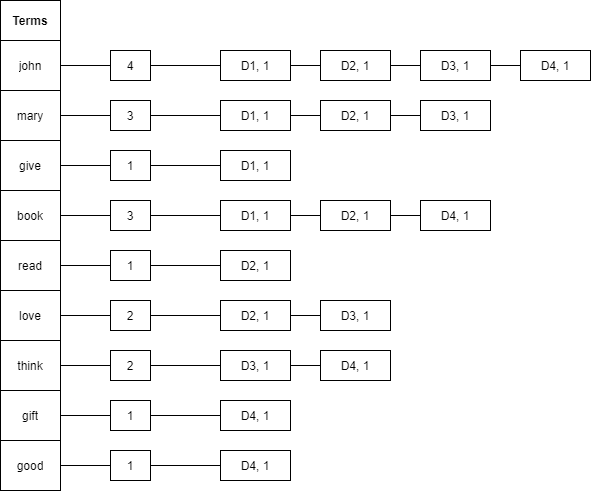

The diagram above was exported from draw.io. Its source (the exported page's mxGraphModel, read from the mxfile embedded in the PNG):
<mxGraphModel dx="1422" dy="758" grid="1" gridSize="10" guides="1" tooltips="1" connect="1" arrows="1" fold="1" page="1" pageScale="1" pageWidth="850" pageHeight="1100" math="0" shadow="0">
  <root>
    <mxCell id="0" />
    <mxCell id="1" parent="0" />
    <mxCell id="T_2A4Msadq_stWq5_TBY-17" value="" style="shape=table;startSize=0;container=1;collapsible=0;childLayout=tableLayout;" vertex="1" parent="1">
      <mxGeometry x="80" y="120" width="60" height="490" as="geometry" />
    </mxCell>
    <mxCell id="T_2A4Msadq_stWq5_TBY-18" value="" style="shape=partialRectangle;collapsible=0;dropTarget=0;pointerEvents=0;fillColor=none;top=0;left=0;bottom=0;right=0;points=[[0,0.5],[1,0.5]];portConstraint=eastwest;" vertex="1" parent="T_2A4Msadq_stWq5_TBY-17">
      <mxGeometry width="60" height="40" as="geometry" />
    </mxCell>
    <mxCell id="T_2A4Msadq_stWq5_TBY-19" value="&lt;b&gt;Terms&lt;/b&gt;" style="shape=partialRectangle;html=1;whiteSpace=wrap;connectable=0;overflow=hidden;fillColor=none;top=0;left=0;bottom=0;right=0;pointerEvents=1;" vertex="1" parent="T_2A4Msadq_stWq5_TBY-18">
      <mxGeometry width="60" height="40" as="geometry">
        <mxRectangle width="60" height="40" as="alternateBounds" />
      </mxGeometry>
    </mxCell>
    <mxCell id="T_2A4Msadq_stWq5_TBY-20" value="" style="shape=partialRectangle;collapsible=0;dropTarget=0;pointerEvents=0;fillColor=none;top=0;left=0;bottom=0;right=0;points=[[0,0.5],[1,0.5]];portConstraint=eastwest;" vertex="1" parent="T_2A4Msadq_stWq5_TBY-17">
      <mxGeometry y="40" width="60" height="50" as="geometry" />
    </mxCell>
    <mxCell id="T_2A4Msadq_stWq5_TBY-21" value="john" style="shape=partialRectangle;html=1;whiteSpace=wrap;connectable=0;overflow=hidden;fillColor=none;top=0;left=0;bottom=0;right=0;pointerEvents=1;" vertex="1" parent="T_2A4Msadq_stWq5_TBY-20">
      <mxGeometry width="60" height="50" as="geometry">
        <mxRectangle width="60" height="50" as="alternateBounds" />
      </mxGeometry>
    </mxCell>
    <mxCell id="T_2A4Msadq_stWq5_TBY-22" value="" style="shape=partialRectangle;collapsible=0;dropTarget=0;pointerEvents=0;fillColor=none;top=0;left=0;bottom=0;right=0;points=[[0,0.5],[1,0.5]];portConstraint=eastwest;" vertex="1" parent="T_2A4Msadq_stWq5_TBY-17">
      <mxGeometry y="90" width="60" height="50" as="geometry" />
    </mxCell>
    <mxCell id="T_2A4Msadq_stWq5_TBY-23" value="mary" style="shape=partialRectangle;html=1;whiteSpace=wrap;connectable=0;overflow=hidden;fillColor=none;top=0;left=0;bottom=0;right=0;pointerEvents=1;" vertex="1" parent="T_2A4Msadq_stWq5_TBY-22">
      <mxGeometry width="60" height="50" as="geometry">
        <mxRectangle width="60" height="50" as="alternateBounds" />
      </mxGeometry>
    </mxCell>
    <mxCell id="T_2A4Msadq_stWq5_TBY-24" value="" style="shape=partialRectangle;collapsible=0;dropTarget=0;pointerEvents=0;fillColor=none;top=0;left=0;bottom=0;right=0;points=[[0,0.5],[1,0.5]];portConstraint=eastwest;" vertex="1" parent="T_2A4Msadq_stWq5_TBY-17">
      <mxGeometry y="140" width="60" height="50" as="geometry" />
    </mxCell>
    <mxCell id="T_2A4Msadq_stWq5_TBY-25" value="give" style="shape=partialRectangle;html=1;whiteSpace=wrap;connectable=0;overflow=hidden;fillColor=none;top=0;left=0;bottom=0;right=0;pointerEvents=1;" vertex="1" parent="T_2A4Msadq_stWq5_TBY-24">
      <mxGeometry width="60" height="50" as="geometry">
        <mxRectangle width="60" height="50" as="alternateBounds" />
      </mxGeometry>
    </mxCell>
    <mxCell id="T_2A4Msadq_stWq5_TBY-26" value="" style="shape=partialRectangle;collapsible=0;dropTarget=0;pointerEvents=0;fillColor=none;top=0;left=0;bottom=0;right=0;points=[[0,0.5],[1,0.5]];portConstraint=eastwest;" vertex="1" parent="T_2A4Msadq_stWq5_TBY-17">
      <mxGeometry y="190" width="60" height="50" as="geometry" />
    </mxCell>
    <mxCell id="T_2A4Msadq_stWq5_TBY-27" value="book" style="shape=partialRectangle;html=1;whiteSpace=wrap;connectable=0;overflow=hidden;fillColor=none;top=0;left=0;bottom=0;right=0;pointerEvents=1;" vertex="1" parent="T_2A4Msadq_stWq5_TBY-26">
      <mxGeometry width="60" height="50" as="geometry">
        <mxRectangle width="60" height="50" as="alternateBounds" />
      </mxGeometry>
    </mxCell>
    <mxCell id="T_2A4Msadq_stWq5_TBY-28" value="" style="shape=partialRectangle;collapsible=0;dropTarget=0;pointerEvents=0;fillColor=none;top=0;left=0;bottom=0;right=0;points=[[0,0.5],[1,0.5]];portConstraint=eastwest;" vertex="1" parent="T_2A4Msadq_stWq5_TBY-17">
      <mxGeometry y="240" width="60" height="50" as="geometry" />
    </mxCell>
    <mxCell id="T_2A4Msadq_stWq5_TBY-29" value="read" style="shape=partialRectangle;html=1;whiteSpace=wrap;connectable=0;overflow=hidden;fillColor=none;top=0;left=0;bottom=0;right=0;pointerEvents=1;" vertex="1" parent="T_2A4Msadq_stWq5_TBY-28">
      <mxGeometry width="60" height="50" as="geometry">
        <mxRectangle width="60" height="50" as="alternateBounds" />
      </mxGeometry>
    </mxCell>
    <mxCell id="T_2A4Msadq_stWq5_TBY-30" value="" style="shape=partialRectangle;collapsible=0;dropTarget=0;pointerEvents=0;fillColor=none;top=0;left=0;bottom=0;right=0;points=[[0,0.5],[1,0.5]];portConstraint=eastwest;" vertex="1" parent="T_2A4Msadq_stWq5_TBY-17">
      <mxGeometry y="290" width="60" height="50" as="geometry" />
    </mxCell>
    <mxCell id="T_2A4Msadq_stWq5_TBY-31" value="love" style="shape=partialRectangle;html=1;whiteSpace=wrap;connectable=0;overflow=hidden;fillColor=none;top=0;left=0;bottom=0;right=0;pointerEvents=1;" vertex="1" parent="T_2A4Msadq_stWq5_TBY-30">
      <mxGeometry width="60" height="50" as="geometry">
        <mxRectangle width="60" height="50" as="alternateBounds" />
      </mxGeometry>
    </mxCell>
    <mxCell id="T_2A4Msadq_stWq5_TBY-32" value="" style="shape=partialRectangle;collapsible=0;dropTarget=0;pointerEvents=0;fillColor=none;top=0;left=0;bottom=0;right=0;points=[[0,0.5],[1,0.5]];portConstraint=eastwest;" vertex="1" parent="T_2A4Msadq_stWq5_TBY-17">
      <mxGeometry y="340" width="60" height="50" as="geometry" />
    </mxCell>
    <mxCell id="T_2A4Msadq_stWq5_TBY-33" value="think" style="shape=partialRectangle;html=1;whiteSpace=wrap;connectable=0;overflow=hidden;fillColor=none;top=0;left=0;bottom=0;right=0;pointerEvents=1;" vertex="1" parent="T_2A4Msadq_stWq5_TBY-32">
      <mxGeometry width="60" height="50" as="geometry">
        <mxRectangle width="60" height="50" as="alternateBounds" />
      </mxGeometry>
    </mxCell>
    <mxCell id="T_2A4Msadq_stWq5_TBY-34" value="" style="shape=partialRectangle;collapsible=0;dropTarget=0;pointerEvents=0;fillColor=none;top=0;left=0;bottom=0;right=0;points=[[0,0.5],[1,0.5]];portConstraint=eastwest;" vertex="1" parent="T_2A4Msadq_stWq5_TBY-17">
      <mxGeometry y="390" width="60" height="50" as="geometry" />
    </mxCell>
    <mxCell id="T_2A4Msadq_stWq5_TBY-35" value="gift" style="shape=partialRectangle;html=1;whiteSpace=wrap;connectable=0;overflow=hidden;fillColor=none;top=0;left=0;bottom=0;right=0;pointerEvents=1;" vertex="1" parent="T_2A4Msadq_stWq5_TBY-34">
      <mxGeometry width="60" height="50" as="geometry">
        <mxRectangle width="60" height="50" as="alternateBounds" />
      </mxGeometry>
    </mxCell>
    <mxCell id="T_2A4Msadq_stWq5_TBY-36" value="" style="shape=partialRectangle;collapsible=0;dropTarget=0;pointerEvents=0;fillColor=none;top=0;left=0;bottom=0;right=0;points=[[0,0.5],[1,0.5]];portConstraint=eastwest;" vertex="1" parent="T_2A4Msadq_stWq5_TBY-17">
      <mxGeometry y="440" width="60" height="50" as="geometry" />
    </mxCell>
    <mxCell id="T_2A4Msadq_stWq5_TBY-37" value="good" style="shape=partialRectangle;html=1;whiteSpace=wrap;connectable=0;overflow=hidden;fillColor=none;top=0;left=0;bottom=0;right=0;pointerEvents=1;" vertex="1" parent="T_2A4Msadq_stWq5_TBY-36">
      <mxGeometry width="60" height="50" as="geometry">
        <mxRectangle width="60" height="50" as="alternateBounds" />
      </mxGeometry>
    </mxCell>
    <mxCell id="T_2A4Msadq_stWq5_TBY-45" value="4" style="rounded=0;whiteSpace=wrap;html=1;" vertex="1" parent="1">
      <mxGeometry x="190" y="170" width="40" height="30" as="geometry" />
    </mxCell>
    <mxCell id="T_2A4Msadq_stWq5_TBY-46" value="3" style="rounded=0;whiteSpace=wrap;html=1;" vertex="1" parent="1">
      <mxGeometry x="190" y="220" width="40" height="30" as="geometry" />
    </mxCell>
    <mxCell id="T_2A4Msadq_stWq5_TBY-47" value="1" style="rounded=0;whiteSpace=wrap;html=1;" vertex="1" parent="1">
      <mxGeometry x="190" y="270" width="40" height="30" as="geometry" />
    </mxCell>
    <mxCell id="T_2A4Msadq_stWq5_TBY-48" value="3" style="rounded=0;whiteSpace=wrap;html=1;" vertex="1" parent="1">
      <mxGeometry x="190" y="320" width="40" height="30" as="geometry" />
    </mxCell>
    <mxCell id="T_2A4Msadq_stWq5_TBY-49" value="1" style="rounded=0;whiteSpace=wrap;html=1;" vertex="1" parent="1">
      <mxGeometry x="190" y="370" width="40" height="30" as="geometry" />
    </mxCell>
    <mxCell id="T_2A4Msadq_stWq5_TBY-50" value="2" style="rounded=0;whiteSpace=wrap;html=1;" vertex="1" parent="1">
      <mxGeometry x="190" y="420" width="40" height="30" as="geometry" />
    </mxCell>
    <mxCell id="T_2A4Msadq_stWq5_TBY-51" value="2" style="rounded=0;whiteSpace=wrap;html=1;" vertex="1" parent="1">
      <mxGeometry x="190" y="470" width="40" height="30" as="geometry" />
    </mxCell>
    <mxCell id="T_2A4Msadq_stWq5_TBY-52" value="1" style="rounded=0;whiteSpace=wrap;html=1;" vertex="1" parent="1">
      <mxGeometry x="190" y="520" width="40" height="30" as="geometry" />
    </mxCell>
    <mxCell id="T_2A4Msadq_stWq5_TBY-53" value="1" style="rounded=0;whiteSpace=wrap;html=1;" vertex="1" parent="1">
      <mxGeometry x="190" y="570" width="40" height="30" as="geometry" />
    </mxCell>
    <mxCell id="T_2A4Msadq_stWq5_TBY-54" value="D1, 1" style="rounded=0;whiteSpace=wrap;html=1;" vertex="1" parent="1">
      <mxGeometry x="300" y="170" width="70" height="30" as="geometry" />
    </mxCell>
    <mxCell id="T_2A4Msadq_stWq5_TBY-55" value="D2, 1" style="rounded=0;whiteSpace=wrap;html=1;" vertex="1" parent="1">
      <mxGeometry x="400" y="170" width="70" height="30" as="geometry" />
    </mxCell>
    <mxCell id="T_2A4Msadq_stWq5_TBY-56" value="D3, 1" style="rounded=0;whiteSpace=wrap;html=1;" vertex="1" parent="1">
      <mxGeometry x="500" y="170" width="70" height="30" as="geometry" />
    </mxCell>
    <mxCell id="T_2A4Msadq_stWq5_TBY-57" value="D4, 1" style="rounded=0;whiteSpace=wrap;html=1;" vertex="1" parent="1">
      <mxGeometry x="600" y="170" width="70" height="30" as="geometry" />
    </mxCell>
    <mxCell id="T_2A4Msadq_stWq5_TBY-58" value="D1, 1" style="rounded=0;whiteSpace=wrap;html=1;" vertex="1" parent="1">
      <mxGeometry x="300" y="220" width="70" height="30" as="geometry" />
    </mxCell>
    <mxCell id="T_2A4Msadq_stWq5_TBY-59" value="D2, 1" style="rounded=0;whiteSpace=wrap;html=1;" vertex="1" parent="1">
      <mxGeometry x="400" y="220" width="70" height="30" as="geometry" />
    </mxCell>
    <mxCell id="T_2A4Msadq_stWq5_TBY-60" value="D3, 1" style="rounded=0;whiteSpace=wrap;html=1;" vertex="1" parent="1">
      <mxGeometry x="500" y="220" width="70" height="30" as="geometry" />
    </mxCell>
    <mxCell id="T_2A4Msadq_stWq5_TBY-62" value="D1, 1" style="rounded=0;whiteSpace=wrap;html=1;" vertex="1" parent="1">
      <mxGeometry x="300" y="270" width="70" height="30" as="geometry" />
    </mxCell>
    <mxCell id="T_2A4Msadq_stWq5_TBY-63" value="D1, 1" style="rounded=0;whiteSpace=wrap;html=1;" vertex="1" parent="1">
      <mxGeometry x="300" y="320" width="70" height="30" as="geometry" />
    </mxCell>
    <mxCell id="T_2A4Msadq_stWq5_TBY-64" value="D2, 1" style="rounded=0;whiteSpace=wrap;html=1;" vertex="1" parent="1">
      <mxGeometry x="300" y="420" width="70" height="30" as="geometry" />
    </mxCell>
    <mxCell id="T_2A4Msadq_stWq5_TBY-65" value="D4, 1" style="rounded=0;whiteSpace=wrap;html=1;" vertex="1" parent="1">
      <mxGeometry x="500" y="320" width="70" height="30" as="geometry" />
    </mxCell>
    <mxCell id="T_2A4Msadq_stWq5_TBY-66" value="D2, 1" style="rounded=0;whiteSpace=wrap;html=1;" vertex="1" parent="1">
      <mxGeometry x="300" y="370" width="70" height="30" as="geometry" />
    </mxCell>
    <mxCell id="T_2A4Msadq_stWq5_TBY-67" value="D2, 1" style="rounded=0;whiteSpace=wrap;html=1;" vertex="1" parent="1">
      <mxGeometry x="400" y="320" width="70" height="30" as="geometry" />
    </mxCell>
    <mxCell id="T_2A4Msadq_stWq5_TBY-68" value="D3, 1" style="rounded=0;whiteSpace=wrap;html=1;" vertex="1" parent="1">
      <mxGeometry x="400" y="420" width="70" height="30" as="geometry" />
    </mxCell>
    <mxCell id="T_2A4Msadq_stWq5_TBY-69" value="D3, 1" style="rounded=0;whiteSpace=wrap;html=1;" vertex="1" parent="1">
      <mxGeometry x="300" y="470" width="70" height="30" as="geometry" />
    </mxCell>
    <mxCell id="T_2A4Msadq_stWq5_TBY-70" value="D4, 1" style="rounded=0;whiteSpace=wrap;html=1;" vertex="1" parent="1">
      <mxGeometry x="400" y="470" width="70" height="30" as="geometry" />
    </mxCell>
    <mxCell id="T_2A4Msadq_stWq5_TBY-71" value="D4, 1" style="rounded=0;whiteSpace=wrap;html=1;" vertex="1" parent="1">
      <mxGeometry x="300" y="520" width="70" height="30" as="geometry" />
    </mxCell>
    <mxCell id="T_2A4Msadq_stWq5_TBY-73" value="D4, 1" style="rounded=0;whiteSpace=wrap;html=1;" vertex="1" parent="1">
      <mxGeometry x="300" y="570" width="70" height="30" as="geometry" />
    </mxCell>
    <mxCell id="T_2A4Msadq_stWq5_TBY-74" value="" style="endArrow=none;html=1;rounded=0;exitX=1;exitY=0.5;exitDx=0;exitDy=0;entryX=0;entryY=0.5;entryDx=0;entryDy=0;" edge="1" parent="1" source="T_2A4Msadq_stWq5_TBY-20" target="T_2A4Msadq_stWq5_TBY-45">
      <mxGeometry width="50" height="50" relative="1" as="geometry">
        <mxPoint x="400" y="410" as="sourcePoint" />
        <mxPoint x="450" y="360" as="targetPoint" />
      </mxGeometry>
    </mxCell>
    <mxCell id="T_2A4Msadq_stWq5_TBY-76" value="" style="endArrow=none;html=1;rounded=0;exitX=1;exitY=0.5;exitDx=0;exitDy=0;entryX=0;entryY=0.5;entryDx=0;entryDy=0;" edge="1" parent="1" source="T_2A4Msadq_stWq5_TBY-22" target="T_2A4Msadq_stWq5_TBY-46">
      <mxGeometry width="50" height="50" relative="1" as="geometry">
        <mxPoint x="160" y="205" as="sourcePoint" />
        <mxPoint x="210" y="205" as="targetPoint" />
      </mxGeometry>
    </mxCell>
    <mxCell id="T_2A4Msadq_stWq5_TBY-77" value="" style="endArrow=none;html=1;rounded=0;exitX=1;exitY=0.5;exitDx=0;exitDy=0;entryX=0;entryY=0.5;entryDx=0;entryDy=0;" edge="1" parent="1" source="T_2A4Msadq_stWq5_TBY-24" target="T_2A4Msadq_stWq5_TBY-47">
      <mxGeometry width="50" height="50" relative="1" as="geometry">
        <mxPoint x="170" y="215" as="sourcePoint" />
        <mxPoint x="220" y="215" as="targetPoint" />
      </mxGeometry>
    </mxCell>
    <mxCell id="T_2A4Msadq_stWq5_TBY-78" value="" style="endArrow=none;html=1;rounded=0;" edge="1" parent="1">
      <mxGeometry width="50" height="50" relative="1" as="geometry">
        <mxPoint x="140" y="335" as="sourcePoint" />
        <mxPoint x="190" y="335" as="targetPoint" />
      </mxGeometry>
    </mxCell>
    <mxCell id="T_2A4Msadq_stWq5_TBY-79" value="" style="endArrow=none;html=1;rounded=0;exitX=1;exitY=0.5;exitDx=0;exitDy=0;entryX=0;entryY=0.5;entryDx=0;entryDy=0;" edge="1" parent="1" source="T_2A4Msadq_stWq5_TBY-28" target="T_2A4Msadq_stWq5_TBY-49">
      <mxGeometry width="50" height="50" relative="1" as="geometry">
        <mxPoint x="190" y="235" as="sourcePoint" />
        <mxPoint x="240" y="235" as="targetPoint" />
      </mxGeometry>
    </mxCell>
    <mxCell id="T_2A4Msadq_stWq5_TBY-80" value="" style="endArrow=none;html=1;rounded=0;exitX=1;exitY=0.5;exitDx=0;exitDy=0;entryX=0;entryY=0.5;entryDx=0;entryDy=0;" edge="1" parent="1" source="T_2A4Msadq_stWq5_TBY-30" target="T_2A4Msadq_stWq5_TBY-50">
      <mxGeometry width="50" height="50" relative="1" as="geometry">
        <mxPoint x="200" y="245" as="sourcePoint" />
        <mxPoint x="250" y="245" as="targetPoint" />
      </mxGeometry>
    </mxCell>
    <mxCell id="T_2A4Msadq_stWq5_TBY-81" value="" style="endArrow=none;html=1;rounded=0;exitX=1;exitY=0.5;exitDx=0;exitDy=0;entryX=0;entryY=0.5;entryDx=0;entryDy=0;" edge="1" parent="1" source="T_2A4Msadq_stWq5_TBY-32" target="T_2A4Msadq_stWq5_TBY-51">
      <mxGeometry width="50" height="50" relative="1" as="geometry">
        <mxPoint x="210" y="255" as="sourcePoint" />
        <mxPoint x="260" y="255" as="targetPoint" />
      </mxGeometry>
    </mxCell>
    <mxCell id="T_2A4Msadq_stWq5_TBY-82" value="" style="endArrow=none;html=1;rounded=0;exitX=1;exitY=0.5;exitDx=0;exitDy=0;entryX=0;entryY=0.5;entryDx=0;entryDy=0;" edge="1" parent="1" source="T_2A4Msadq_stWq5_TBY-34" target="T_2A4Msadq_stWq5_TBY-52">
      <mxGeometry width="50" height="50" relative="1" as="geometry">
        <mxPoint x="220" y="265" as="sourcePoint" />
        <mxPoint x="270" y="265" as="targetPoint" />
      </mxGeometry>
    </mxCell>
    <mxCell id="T_2A4Msadq_stWq5_TBY-83" value="" style="endArrow=none;html=1;rounded=0;exitX=1;exitY=0.5;exitDx=0;exitDy=0;" edge="1" parent="1" source="T_2A4Msadq_stWq5_TBY-36" target="T_2A4Msadq_stWq5_TBY-53">
      <mxGeometry width="50" height="50" relative="1" as="geometry">
        <mxPoint x="230" y="275" as="sourcePoint" />
        <mxPoint x="280" y="275" as="targetPoint" />
      </mxGeometry>
    </mxCell>
    <mxCell id="T_2A4Msadq_stWq5_TBY-84" value="" style="endArrow=none;html=1;rounded=0;exitX=1;exitY=0.5;exitDx=0;exitDy=0;entryX=0;entryY=0.5;entryDx=0;entryDy=0;" edge="1" parent="1" source="T_2A4Msadq_stWq5_TBY-45" target="T_2A4Msadq_stWq5_TBY-54">
      <mxGeometry width="50" height="50" relative="1" as="geometry">
        <mxPoint x="400" y="410" as="sourcePoint" />
        <mxPoint x="450" y="360" as="targetPoint" />
      </mxGeometry>
    </mxCell>
    <mxCell id="T_2A4Msadq_stWq5_TBY-85" value="" style="endArrow=none;html=1;rounded=0;exitX=1;exitY=0.5;exitDx=0;exitDy=0;entryX=0;entryY=0.5;entryDx=0;entryDy=0;" edge="1" parent="1" source="T_2A4Msadq_stWq5_TBY-46" target="T_2A4Msadq_stWq5_TBY-58">
      <mxGeometry width="50" height="50" relative="1" as="geometry">
        <mxPoint x="240" y="230" as="sourcePoint" />
        <mxPoint x="300" y="235" as="targetPoint" />
      </mxGeometry>
    </mxCell>
    <mxCell id="T_2A4Msadq_stWq5_TBY-86" value="" style="endArrow=none;html=1;rounded=0;exitX=1;exitY=0.5;exitDx=0;exitDy=0;entryX=0;entryY=0.5;entryDx=0;entryDy=0;" edge="1" parent="1" source="T_2A4Msadq_stWq5_TBY-47" target="T_2A4Msadq_stWq5_TBY-62">
      <mxGeometry width="50" height="50" relative="1" as="geometry">
        <mxPoint x="250" y="205" as="sourcePoint" />
        <mxPoint x="320" y="205" as="targetPoint" />
      </mxGeometry>
    </mxCell>
    <mxCell id="T_2A4Msadq_stWq5_TBY-87" value="" style="endArrow=none;html=1;rounded=0;exitX=1;exitY=0.5;exitDx=0;exitDy=0;" edge="1" parent="1" source="T_2A4Msadq_stWq5_TBY-48" target="T_2A4Msadq_stWq5_TBY-63">
      <mxGeometry width="50" height="50" relative="1" as="geometry">
        <mxPoint x="260" y="215" as="sourcePoint" />
        <mxPoint x="330" y="215" as="targetPoint" />
      </mxGeometry>
    </mxCell>
    <mxCell id="T_2A4Msadq_stWq5_TBY-88" value="" style="endArrow=none;html=1;rounded=0;exitX=1;exitY=0.5;exitDx=0;exitDy=0;" edge="1" parent="1" source="T_2A4Msadq_stWq5_TBY-49" target="T_2A4Msadq_stWq5_TBY-66">
      <mxGeometry width="50" height="50" relative="1" as="geometry">
        <mxPoint x="270" y="225" as="sourcePoint" />
        <mxPoint x="340" y="225" as="targetPoint" />
      </mxGeometry>
    </mxCell>
    <mxCell id="T_2A4Msadq_stWq5_TBY-89" value="" style="endArrow=none;html=1;rounded=0;exitX=1;exitY=0.5;exitDx=0;exitDy=0;" edge="1" parent="1" source="T_2A4Msadq_stWq5_TBY-50" target="T_2A4Msadq_stWq5_TBY-64">
      <mxGeometry width="50" height="50" relative="1" as="geometry">
        <mxPoint x="280" y="235" as="sourcePoint" />
        <mxPoint x="350" y="235" as="targetPoint" />
      </mxGeometry>
    </mxCell>
    <mxCell id="T_2A4Msadq_stWq5_TBY-90" value="" style="endArrow=none;html=1;rounded=0;exitX=1;exitY=0.5;exitDx=0;exitDy=0;" edge="1" parent="1" source="T_2A4Msadq_stWq5_TBY-51" target="T_2A4Msadq_stWq5_TBY-69">
      <mxGeometry width="50" height="50" relative="1" as="geometry">
        <mxPoint x="290" y="245" as="sourcePoint" />
        <mxPoint x="360" y="245" as="targetPoint" />
      </mxGeometry>
    </mxCell>
    <mxCell id="T_2A4Msadq_stWq5_TBY-91" value="" style="endArrow=none;html=1;rounded=0;exitX=1;exitY=0.5;exitDx=0;exitDy=0;entryX=0;entryY=0.5;entryDx=0;entryDy=0;" edge="1" parent="1" source="T_2A4Msadq_stWq5_TBY-52" target="T_2A4Msadq_stWq5_TBY-71">
      <mxGeometry width="50" height="50" relative="1" as="geometry">
        <mxPoint x="300" y="255" as="sourcePoint" />
        <mxPoint x="370" y="255" as="targetPoint" />
      </mxGeometry>
    </mxCell>
    <mxCell id="T_2A4Msadq_stWq5_TBY-92" value="" style="endArrow=none;html=1;rounded=0;exitX=1;exitY=0.5;exitDx=0;exitDy=0;entryX=0;entryY=0.5;entryDx=0;entryDy=0;" edge="1" parent="1" source="T_2A4Msadq_stWq5_TBY-53" target="T_2A4Msadq_stWq5_TBY-73">
      <mxGeometry width="50" height="50" relative="1" as="geometry">
        <mxPoint x="310" y="265" as="sourcePoint" />
        <mxPoint x="380" y="265" as="targetPoint" />
      </mxGeometry>
    </mxCell>
    <mxCell id="T_2A4Msadq_stWq5_TBY-93" value="" style="endArrow=none;html=1;rounded=0;exitX=1;exitY=0.5;exitDx=0;exitDy=0;entryX=0;entryY=0.5;entryDx=0;entryDy=0;" edge="1" parent="1" source="T_2A4Msadq_stWq5_TBY-54" target="T_2A4Msadq_stWq5_TBY-55">
      <mxGeometry width="50" height="50" relative="1" as="geometry">
        <mxPoint x="400" y="410" as="sourcePoint" />
        <mxPoint x="450" y="360" as="targetPoint" />
      </mxGeometry>
    </mxCell>
    <mxCell id="T_2A4Msadq_stWq5_TBY-94" value="" style="endArrow=none;html=1;rounded=0;exitX=1;exitY=0.5;exitDx=0;exitDy=0;" edge="1" parent="1" source="T_2A4Msadq_stWq5_TBY-58" target="T_2A4Msadq_stWq5_TBY-59">
      <mxGeometry width="50" height="50" relative="1" as="geometry">
        <mxPoint x="380" y="195" as="sourcePoint" />
        <mxPoint x="410" y="195" as="targetPoint" />
      </mxGeometry>
    </mxCell>
    <mxCell id="T_2A4Msadq_stWq5_TBY-96" value="" style="endArrow=none;html=1;rounded=0;exitX=1;exitY=0.5;exitDx=0;exitDy=0;entryX=0;entryY=0.5;entryDx=0;entryDy=0;" edge="1" parent="1" source="T_2A4Msadq_stWq5_TBY-63" target="T_2A4Msadq_stWq5_TBY-67">
      <mxGeometry width="50" height="50" relative="1" as="geometry">
        <mxPoint x="670" y="500" as="sourcePoint" />
        <mxPoint x="700" y="500" as="targetPoint" />
      </mxGeometry>
    </mxCell>
    <mxCell id="T_2A4Msadq_stWq5_TBY-97" value="" style="endArrow=none;html=1;rounded=0;exitX=1;exitY=0.5;exitDx=0;exitDy=0;" edge="1" parent="1" source="T_2A4Msadq_stWq5_TBY-64">
      <mxGeometry width="50" height="50" relative="1" as="geometry">
        <mxPoint x="610" y="440" as="sourcePoint" />
        <mxPoint x="400" y="435" as="targetPoint" />
      </mxGeometry>
    </mxCell>
    <mxCell id="T_2A4Msadq_stWq5_TBY-98" value="" style="endArrow=none;html=1;rounded=0;exitX=1;exitY=0.5;exitDx=0;exitDy=0;entryX=0;entryY=0.5;entryDx=0;entryDy=0;" edge="1" parent="1" source="T_2A4Msadq_stWq5_TBY-69" target="T_2A4Msadq_stWq5_TBY-70">
      <mxGeometry width="50" height="50" relative="1" as="geometry">
        <mxPoint x="590" y="470" as="sourcePoint" />
        <mxPoint x="620" y="470" as="targetPoint" />
      </mxGeometry>
    </mxCell>
    <mxCell id="T_2A4Msadq_stWq5_TBY-100" value="" style="endArrow=none;html=1;rounded=0;exitX=1;exitY=0.5;exitDx=0;exitDy=0;entryX=0;entryY=0.5;entryDx=0;entryDy=0;" edge="1" parent="1" source="T_2A4Msadq_stWq5_TBY-67" target="T_2A4Msadq_stWq5_TBY-65">
      <mxGeometry width="50" height="50" relative="1" as="geometry">
        <mxPoint x="580" y="400" as="sourcePoint" />
        <mxPoint x="610" y="400" as="targetPoint" />
      </mxGeometry>
    </mxCell>
    <mxCell id="T_2A4Msadq_stWq5_TBY-101" value="" style="endArrow=none;html=1;rounded=0;exitX=1;exitY=0.5;exitDx=0;exitDy=0;entryX=0;entryY=0.5;entryDx=0;entryDy=0;" edge="1" parent="1" source="T_2A4Msadq_stWq5_TBY-59" target="T_2A4Msadq_stWq5_TBY-60">
      <mxGeometry width="50" height="50" relative="1" as="geometry">
        <mxPoint x="600" y="360" as="sourcePoint" />
        <mxPoint x="630" y="360" as="targetPoint" />
      </mxGeometry>
    </mxCell>
    <mxCell id="T_2A4Msadq_stWq5_TBY-102" value="" style="endArrow=none;html=1;rounded=0;exitX=1;exitY=0.5;exitDx=0;exitDy=0;entryX=0;entryY=0.5;entryDx=0;entryDy=0;" edge="1" parent="1" source="T_2A4Msadq_stWq5_TBY-55" target="T_2A4Msadq_stWq5_TBY-56">
      <mxGeometry width="50" height="50" relative="1" as="geometry">
        <mxPoint x="660" y="290" as="sourcePoint" />
        <mxPoint x="690" y="290" as="targetPoint" />
      </mxGeometry>
    </mxCell>
    <mxCell id="T_2A4Msadq_stWq5_TBY-103" value="" style="endArrow=none;html=1;rounded=0;exitX=1;exitY=0.5;exitDx=0;exitDy=0;entryX=0;entryY=0.5;entryDx=0;entryDy=0;" edge="1" parent="1" source="T_2A4Msadq_stWq5_TBY-56" target="T_2A4Msadq_stWq5_TBY-57">
      <mxGeometry width="50" height="50" relative="1" as="geometry">
        <mxPoint x="680" y="240" as="sourcePoint" />
        <mxPoint x="710" y="240" as="targetPoint" />
      </mxGeometry>
    </mxCell>
  </root>
</mxGraphModel>